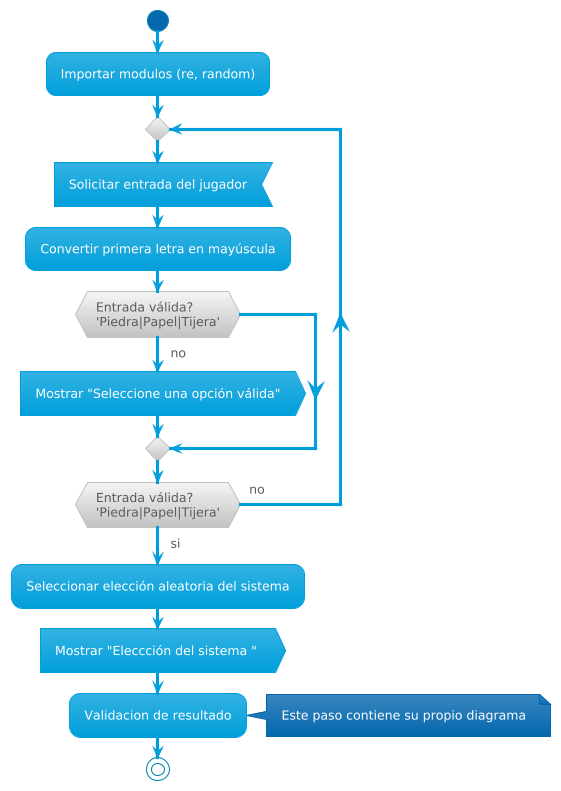

The diagram above was rendered by PlantUML. Its source (embedded in the PNG):
@startuml
!theme bluegray

start

:Importar modulos (re, random); 

repeat
  :Solicitar entrada del jugador; <<input>>
  :Convertir primera letra en mayúscula; 
  if (Entrada válida?  \n'Piedra|Papel|Tijera') then (no)
    :Mostrar "Seleccione una opción válida"; <<output>>
  endif
repeat while (Entrada válida?  \n'Piedra|Papel|Tijera') is (no) not (si)

:Seleccionar elección aleatoria del sistema;
:Mostrar "Eleccción del sistema " ;<<output>>
:Validacion de resultado;
note right
 Este paso contiene su propio diagrama
end note


stop
@enduml